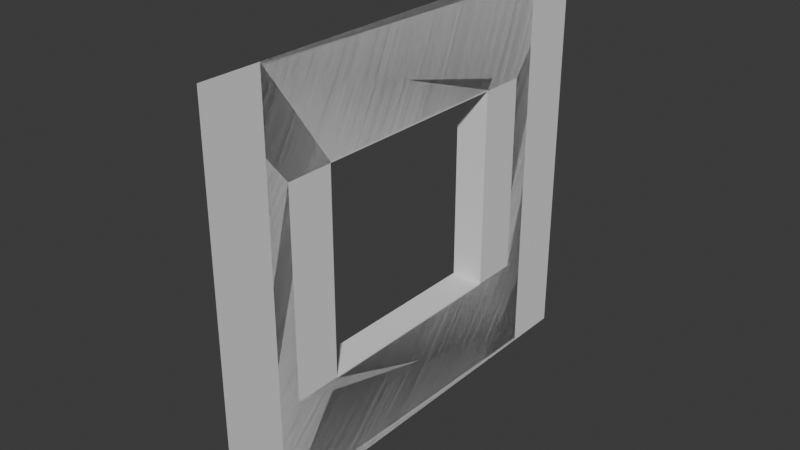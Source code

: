 # Source: Panels.blend  (saved by Blender 4.4.32; exported with 4.5.12 LTS)
import bpy
from mathutils import Matrix  # noqa: F401  (used for matrix-valued properties, if any)

bpy.ops.wm.read_factory_settings(use_empty=True)
scene = bpy.context.scene
scene.name = 'Scene'

# ---- collections
col_collection = bpy.data.collections.new('Collection'); scene.collection.children.link(col_collection)

# ---- world
world_world = bpy.data.worlds.new('World'); scene.world = world_world
world_world.use_nodes = True; world_world.node_tree.nodes.clear()
_N = world_world.node_tree.nodes; _L = world_world.node_tree.links
n0 = _N.new('ShaderNodeOutputWorld'); n0.name = 'World Output'; n0.location = (300, 300)
n1 = _N.new('ShaderNodeBackground'); n1.name = 'Background'; n1.location = (10, 300)
n1.inputs[0].default_value = (0.05088, 0.05088, 0.05088, 1.0)
_L.new(n1.outputs[0], n0.inputs[0])
n0.is_active_output = True
world_world.color = (0.05088, 0.05088, 0.05088)
world_world.sun_shadow_jitter_overblur = 0.0

# ---- meshes
me_plane = bpy.data.meshes.new('Plane')
me_plane.from_pydata([(-1.0, -9.99e-07, 1.0), (1.0, 1.086e-06, 1.0), (-1.0, -1.086e-06, -1.0), (1.0, 9.99e-07, -1.0), (-0.6573, -7.141e-07, -0.5008), (-0.6573, -6.567e-07, 0.5008), (0.6573, 7.141e-07, 0.5008), (0.6573, 6.567e-07, -0.5008), (-0.6573, 0.2296, -0.5008), (-0.6573, 0.2296, 0.5008), (0.6573, 0.2296, 0.5008), (0.6573, 0.2296, -0.5008)], [], [(5, 9, 10, 6), (5, 0, 2, 4), (6, 1, 0, 5), (7, 3, 1, 6), (4, 2, 3, 7), (6, 10, 11, 7), (4, 8, 9, 5), (7, 11, 8, 4)])
_uv = me_plane.uv_layers.new(name='UVMap')
_uv.uv.foreach_set('vector', [0.1713, 0.1713, 0.1713, 0.1713, 0.8287, 0.1713, 0.8287, 0.1713, 0.1713, 0.1713, 0.0, 0.0, 0.0, 1.0, 0.1713, 0.8287, 0.8287, 0.1713, 1.0, 0.0, 0.0, 0.0, 0.1713, 0.1713, 0.8287, 0.8287, 1.0, 1.0, 1.0, 0.0, 0.8287, 0.1713, 0.1713, 0.8287, 0.0, 1.0, 1.0, 1.0, 0.8287, 0.8287, 0.8287, 0.1713, 0.8287, 0.1713, 0.8287, 0.8287, 0.8287, 0.8287, 0.1713, 0.8287, 0.1713, 0.8287, 0.1713, 0.1713, 0.1713, 0.1713, 0.8287, 0.8287, 0.8287, 0.8287, 0.1713, 0.8287, 0.1713, 0.8287])
me_plane.update()
me_plane_002 = bpy.data.meshes.new('Plane.002')
me_plane_002.from_pydata([(-1.0, -7.383e-07, 1.0), (1.0, 8.257e-07, 1.0), (-1.0, -8.257e-07, -1.0), (1.0, 7.383e-07, -1.0), (-0.6055, -4.997e-07, -0.5074), (-0.6055, -4.473e-07, 0.5074), (0.6055, 4.997e-07, 0.5074), (0.6055, 4.473e-07, -0.5074), (-0.6055, 0.2288, -0.5074), (-0.6055, 0.2288, 0.5074), (0.6055, 0.2288, 0.5074), (0.6055, 0.2288, -0.5074)], [], [(6, 10, 11, 7), (5, 0, 2, 4), (6, 1, 0, 5), (7, 3, 1, 6), (4, 2, 3, 7), (4, 8, 9, 5), (7, 11, 8, 4), (5, 9, 10, 6)])
_uv = me_plane_002.uv_layers.new(name='UVMap')
_uv.uv.foreach_set('vector', [0.7996, 0.2004, 0.7996, 0.2004, 0.7996, 0.7996, 0.7996, 0.7996, 0.2004, 0.2004, 0.0, 0.0, 0.0, 1.0, 0.2004, 0.7996, 0.7996, 0.2004, 1.0, 0.0, 0.0, 0.0, 0.2004, 0.2004, 0.7996, 0.7996, 1.0, 1.0, 1.0, 0.0, 0.7996, 0.2004, 0.2004, 0.7996, 0.0, 1.0, 1.0, 1.0, 0.7996, 0.7996, 0.2004, 0.7996, 0.2004, 0.7996, 0.2004, 0.2004, 0.2004, 0.2004, 0.7996, 0.7996, 0.7996, 0.7996, 0.2004, 0.7996, 0.2004, 0.7996, 0.2004, 0.2004, 0.2004, 0.2004, 0.7996, 0.2004, 0.7996, 0.2004])
me_plane_002.update()

# ---- objects
ob_threepart = bpy.data.objects.new('ThreePart', me_plane)
ob_twopart = bpy.data.objects.new('TwoPart', me_plane_002)

# ---- transforms, parenting, visibility, modifiers, constraints
ob_threepart.location = (0.0, 0.0, 0.0)
ob_threepart.rotation_euler = (0.0, -0.0, 1.571)
ob_threepart.scale = (1.6, 1.0, 1.4)
ob_twopart.location = (0.0, 0.0, 0.0)
ob_twopart.rotation_euler = (0.0, -0.0, 1.571)
ob_twopart.scale = (1.2, 1.0, 1.4)

# ---- collection membership
col_collection.objects.link(ob_threepart)
col_collection.objects.link(ob_twopart)

# ---- scene / render settings (as saved in the file)
scene.frame_start = 1; scene.frame_end = 250; scene.frame_set(1)
scene.render.engine = 'BLENDER_EEVEE_NEXT'
bpy.context.view_layer.update()

# ---- added for rendering (the .blend has no active camera and no usable light): camera, sun
cam_auto = bpy.data.cameras.new('AutoCamera')
cam_auto.lens = 50.0
cam_auto.sensor_width = 36.0
cam_auto.clip_end = 1000.0
ob_auto_camera = bpy.data.objects.new('AutoCamera', cam_auto)
scene.collection.objects.link(ob_auto_camera)
ob_auto_camera.location = (3.82504, -4.72781, 3.15187)
ob_auto_camera.rotation_euler = (1.09748, -7.21219e-08, 0.694738)
scene.camera = ob_auto_camera
light_auto_sun = bpy.data.lights.new('AutoSun', 'SUN')
light_auto_sun.energy = 3.0
light_auto_sun.angle = 0.0523599
ob_auto_sun = bpy.data.objects.new('AutoSun', light_auto_sun)
scene.collection.objects.link(ob_auto_sun)
ob_auto_sun.rotation_euler = (0.872665, 0.174533, 0.523599)
bpy.context.view_layer.update()
